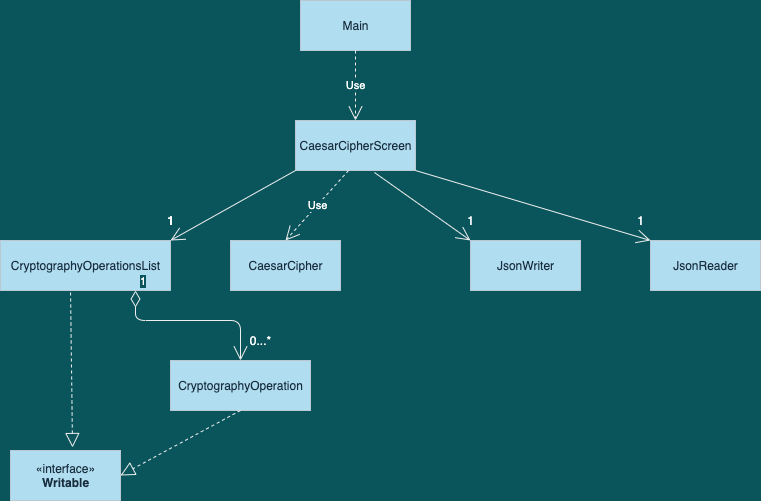

The diagram above was exported from draw.io. Its source (the exported page's mxGraphModel, read from the mxfile embedded in the PNG):
<mxGraphModel dx="1426" dy="737" grid="1" gridSize="10" guides="1" tooltips="1" connect="1" arrows="1" fold="1" page="1" pageScale="1" pageWidth="850" pageHeight="1100" background="#09555B" math="0" shadow="0">
  <root>
    <mxCell id="0" />
    <mxCell id="1" parent="0" />
    <mxCell id="WllIsWl2px7DT2Xysq9I-1" value="Main" style="html=1;fillColor=#B1DDF0;strokeColor=#BAC8D3;fontColor=#182E3E;" vertex="1" parent="1">
      <mxGeometry x="350" y="70" width="110" height="50" as="geometry" />
    </mxCell>
    <mxCell id="WllIsWl2px7DT2Xysq9I-2" value="Use" style="endArrow=open;endSize=12;dashed=1;html=1;exitX=0.5;exitY=1;exitDx=0;exitDy=0;labelBackgroundColor=#09555B;strokeColor=#EEEEEE;fontColor=#FFFFFF;" edge="1" parent="1" source="WllIsWl2px7DT2Xysq9I-1">
      <mxGeometry width="160" relative="1" as="geometry">
        <mxPoint x="330" y="320" as="sourcePoint" />
        <mxPoint x="405" y="190" as="targetPoint" />
      </mxGeometry>
    </mxCell>
    <mxCell id="WllIsWl2px7DT2Xysq9I-3" value="CaesarCipherScreen" style="html=1;fillColor=#B1DDF0;strokeColor=#BAC8D3;fontColor=#182E3E;" vertex="1" parent="1">
      <mxGeometry x="345" y="190" width="120" height="50" as="geometry" />
    </mxCell>
    <mxCell id="WllIsWl2px7DT2Xysq9I-4" value="CryptographyOperationsList" style="html=1;fillColor=#B1DDF0;strokeColor=#BAC8D3;fontColor=#182E3E;" vertex="1" parent="1">
      <mxGeometry x="50" y="310" width="170" height="50" as="geometry" />
    </mxCell>
    <mxCell id="WllIsWl2px7DT2Xysq9I-5" value="CaesarCipher" style="html=1;fillColor=#B1DDF0;strokeColor=#BAC8D3;fontColor=#182E3E;" vertex="1" parent="1">
      <mxGeometry x="280" y="310" width="110" height="50" as="geometry" />
    </mxCell>
    <mxCell id="WllIsWl2px7DT2Xysq9I-6" value="JsonWriter" style="html=1;fillColor=#B1DDF0;strokeColor=#BAC8D3;fontColor=#182E3E;" vertex="1" parent="1">
      <mxGeometry x="520" y="310" width="110" height="50" as="geometry" />
    </mxCell>
    <mxCell id="WllIsWl2px7DT2Xysq9I-7" value="JsonReader" style="html=1;fillColor=#B1DDF0;strokeColor=#BAC8D3;fontColor=#182E3E;" vertex="1" parent="1">
      <mxGeometry x="700" y="310" width="110" height="50" as="geometry" />
    </mxCell>
    <mxCell id="WllIsWl2px7DT2Xysq9I-9" value="Use" style="endArrow=open;endSize=12;dashed=1;html=1;exitX=0.442;exitY=1;exitDx=0;exitDy=0;exitPerimeter=0;entryX=0.5;entryY=0;entryDx=0;entryDy=0;labelBackgroundColor=#09555B;strokeColor=#EEEEEE;fontColor=#FFFFFF;" edge="1" parent="1" source="WllIsWl2px7DT2Xysq9I-3" target="WllIsWl2px7DT2Xysq9I-5">
      <mxGeometry width="160" relative="1" as="geometry">
        <mxPoint x="330" y="320" as="sourcePoint" />
        <mxPoint x="490" y="320" as="targetPoint" />
      </mxGeometry>
    </mxCell>
    <mxCell id="WllIsWl2px7DT2Xysq9I-10" value="" style="endArrow=open;endFill=1;endSize=12;html=1;exitX=0;exitY=1;exitDx=0;exitDy=0;entryX=1;entryY=0;entryDx=0;entryDy=0;labelBackgroundColor=#09555B;strokeColor=#EEEEEE;fontColor=#FFFFFF;" edge="1" parent="1" source="WllIsWl2px7DT2Xysq9I-3" target="WllIsWl2px7DT2Xysq9I-4">
      <mxGeometry width="160" relative="1" as="geometry">
        <mxPoint x="330" y="320" as="sourcePoint" />
        <mxPoint x="490" y="320" as="targetPoint" />
      </mxGeometry>
    </mxCell>
    <mxCell id="WllIsWl2px7DT2Xysq9I-11" value="" style="endArrow=open;endFill=1;endSize=12;html=1;exitX=0.658;exitY=1.04;exitDx=0;exitDy=0;exitPerimeter=0;entryX=0;entryY=0;entryDx=0;entryDy=0;labelBackgroundColor=#09555B;strokeColor=#EEEEEE;fontColor=#FFFFFF;" edge="1" parent="1" source="WllIsWl2px7DT2Xysq9I-3" target="WllIsWl2px7DT2Xysq9I-6">
      <mxGeometry width="160" relative="1" as="geometry">
        <mxPoint x="330" y="320" as="sourcePoint" />
        <mxPoint x="490" y="320" as="targetPoint" />
      </mxGeometry>
    </mxCell>
    <mxCell id="WllIsWl2px7DT2Xysq9I-12" value="" style="endArrow=open;endFill=1;endSize=12;html=1;entryX=0;entryY=0;entryDx=0;entryDy=0;exitX=1;exitY=1;exitDx=0;exitDy=0;labelBackgroundColor=#09555B;strokeColor=#EEEEEE;fontColor=#FFFFFF;" edge="1" parent="1" source="WllIsWl2px7DT2Xysq9I-3" target="WllIsWl2px7DT2Xysq9I-7">
      <mxGeometry width="160" relative="1" as="geometry">
        <mxPoint x="470" y="240" as="sourcePoint" />
        <mxPoint x="630" y="240" as="targetPoint" />
      </mxGeometry>
    </mxCell>
    <mxCell id="WllIsWl2px7DT2Xysq9I-14" value="CryptographyOperation" style="html=1;fillColor=#B1DDF0;strokeColor=#BAC8D3;fontColor=#182E3E;" vertex="1" parent="1">
      <mxGeometry x="220" y="430" width="140" height="50" as="geometry" />
    </mxCell>
    <mxCell id="WllIsWl2px7DT2Xysq9I-15" value="«interface»&lt;br&gt;&lt;b&gt;Writable&lt;/b&gt;" style="html=1;fillColor=#B1DDF0;strokeColor=#BAC8D3;fontColor=#182E3E;" vertex="1" parent="1">
      <mxGeometry x="60" y="520" width="110" height="50" as="geometry" />
    </mxCell>
    <mxCell id="WllIsWl2px7DT2Xysq9I-17" value="1" style="endArrow=open;html=1;endSize=12;startArrow=diamondThin;startSize=14;startFill=0;edgeStyle=orthogonalEdgeStyle;align=left;verticalAlign=bottom;entryX=0.5;entryY=0;entryDx=0;entryDy=0;labelBackgroundColor=#09555B;strokeColor=#EEEEEE;fontColor=#FFFFFF;" edge="1" parent="1" target="WllIsWl2px7DT2Xysq9I-14">
      <mxGeometry x="-1" y="3" relative="1" as="geometry">
        <mxPoint x="185" y="360" as="sourcePoint" />
        <mxPoint x="345" y="360" as="targetPoint" />
        <Array as="points">
          <mxPoint x="185" y="390" />
          <mxPoint x="290" y="390" />
        </Array>
      </mxGeometry>
    </mxCell>
    <mxCell id="WllIsWl2px7DT2Xysq9I-18" value="" style="endArrow=block;dashed=1;endFill=0;endSize=12;html=1;exitX=0.5;exitY=1;exitDx=0;exitDy=0;entryX=1;entryY=0.5;entryDx=0;entryDy=0;labelBackgroundColor=#09555B;strokeColor=#EEEEEE;fontColor=#FFFFFF;" edge="1" parent="1" source="WllIsWl2px7DT2Xysq9I-14" target="WllIsWl2px7DT2Xysq9I-15">
      <mxGeometry width="160" relative="1" as="geometry">
        <mxPoint x="255" y="510" as="sourcePoint" />
        <mxPoint x="415" y="510" as="targetPoint" />
      </mxGeometry>
    </mxCell>
    <mxCell id="WllIsWl2px7DT2Xysq9I-19" value="" style="endArrow=block;dashed=1;endFill=0;endSize=12;html=1;exitX=0.412;exitY=1.04;exitDx=0;exitDy=0;exitPerimeter=0;entryX=0.564;entryY=-0.06;entryDx=0;entryDy=0;entryPerimeter=0;labelBackgroundColor=#09555B;strokeColor=#EEEEEE;fontColor=#FFFFFF;" edge="1" parent="1" source="WllIsWl2px7DT2Xysq9I-4" target="WllIsWl2px7DT2Xysq9I-15">
      <mxGeometry width="160" relative="1" as="geometry">
        <mxPoint x="-10" y="440" as="sourcePoint" />
        <mxPoint x="150" y="440" as="targetPoint" />
      </mxGeometry>
    </mxCell>
    <mxCell id="WllIsWl2px7DT2Xysq9I-20" value="1" style="text;html=1;resizable=0;autosize=1;align=center;verticalAlign=middle;points=[];rounded=0;fontStyle=1;fontColor=#FFFFFF;" vertex="1" parent="1">
      <mxGeometry x="210" y="280" width="20" height="20" as="geometry" />
    </mxCell>
    <mxCell id="WllIsWl2px7DT2Xysq9I-21" value="1" style="text;html=1;resizable=0;autosize=1;align=center;verticalAlign=middle;points=[];fillColor=none;strokeColor=none;rounded=0;fontColor=#FFFFFF;" vertex="1" parent="1">
      <mxGeometry x="510" y="280" width="20" height="20" as="geometry" />
    </mxCell>
    <mxCell id="WllIsWl2px7DT2Xysq9I-22" value="1" style="text;html=1;resizable=0;autosize=1;align=center;verticalAlign=middle;points=[];fillColor=none;strokeColor=none;rounded=0;fontColor=#FFFFFF;" vertex="1" parent="1">
      <mxGeometry x="680" y="280" width="20" height="20" as="geometry" />
    </mxCell>
    <mxCell id="WllIsWl2px7DT2Xysq9I-23" value="0...*" style="text;html=1;resizable=0;autosize=1;align=center;verticalAlign=middle;points=[];fillColor=none;strokeColor=none;rounded=0;fontColor=#FFFFFF;" vertex="1" parent="1">
      <mxGeometry x="290" y="400" width="40" height="20" as="geometry" />
    </mxCell>
  </root>
</mxGraphModel>